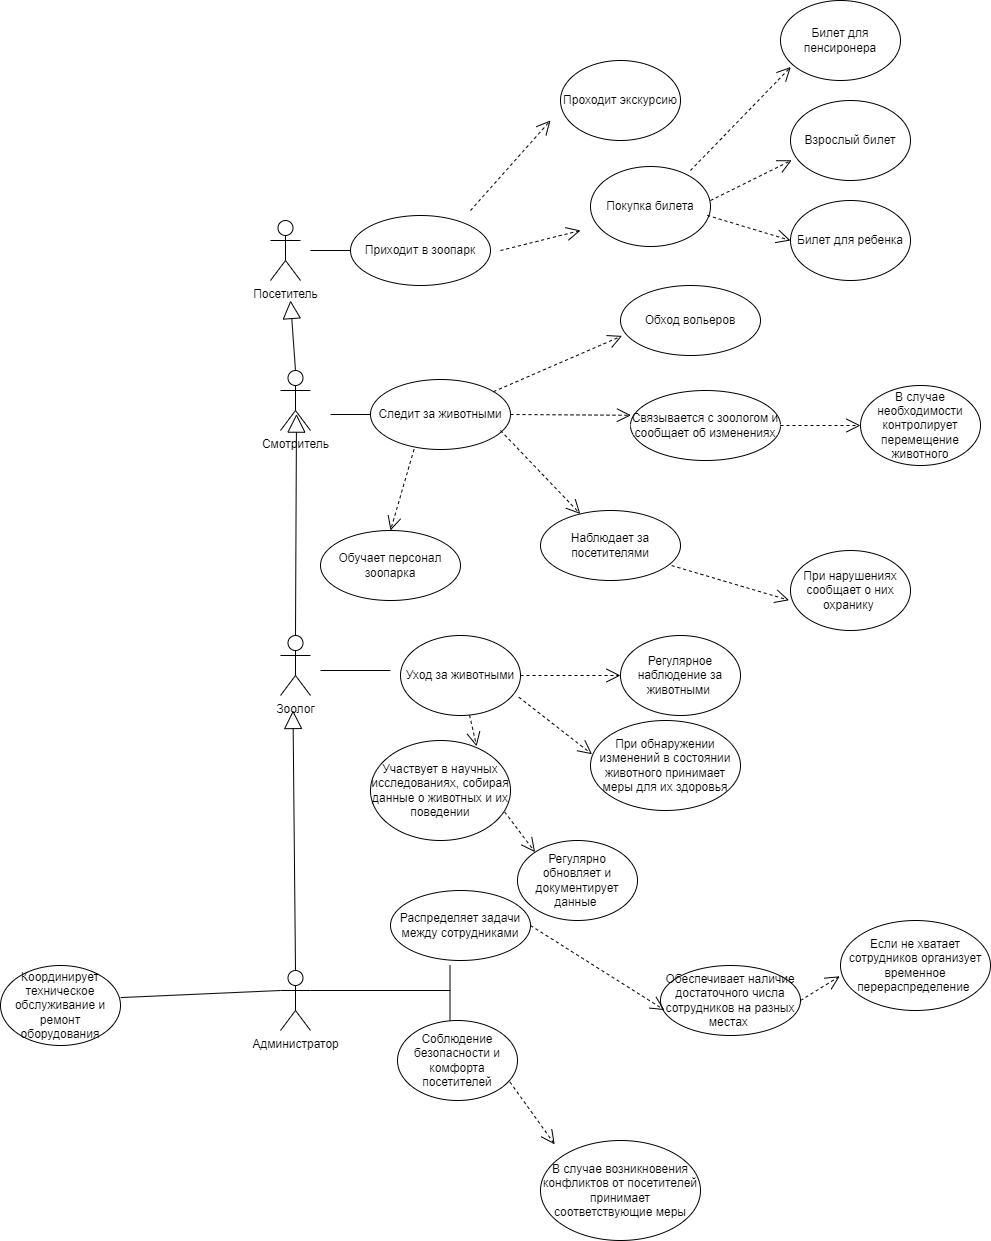

The diagram above was exported from draw.io. Its source (the exported page's mxGraphModel, read from the mxfile embedded in the PNG):
<mxGraphModel dx="1783" dy="2059" grid="1" gridSize="10" guides="1" tooltips="1" connect="1" arrows="1" fold="1" page="1" pageScale="1" pageWidth="827" pageHeight="1169" math="0" shadow="0">
  <root>
    <mxCell id="0" />
    <mxCell id="1" parent="0" />
    <mxCell id="qCrueKStjACtTrVl-jaf-1" value="Посетитель" style="shape=umlActor;verticalLabelPosition=bottom;verticalAlign=top;html=1;" parent="1" vertex="1">
      <mxGeometry x="460" y="110" width="30" height="60" as="geometry" />
    </mxCell>
    <mxCell id="qCrueKStjACtTrVl-jaf-2" value="Приходит в зоопарк" style="ellipse;whiteSpace=wrap;html=1;" parent="1" vertex="1">
      <mxGeometry x="540" y="105" width="140" height="70" as="geometry" />
    </mxCell>
    <mxCell id="qCrueKStjACtTrVl-jaf-4" value="" style="line;strokeWidth=1;fillColor=none;align=left;verticalAlign=middle;spacingTop=-1;spacingLeft=3;spacingRight=3;rotatable=0;labelPosition=right;points=[];portConstraint=eastwest;strokeColor=inherit;" parent="1" vertex="1">
      <mxGeometry x="500" y="136" width="40" height="8" as="geometry" />
    </mxCell>
    <mxCell id="qCrueKStjACtTrVl-jaf-13" value="Смотритель" style="shape=umlActor;verticalLabelPosition=bottom;verticalAlign=top;html=1;" parent="1" vertex="1">
      <mxGeometry x="470" y="260" width="30" height="60" as="geometry" />
    </mxCell>
    <mxCell id="qCrueKStjACtTrVl-jaf-14" value="" style="endArrow=block;endSize=16;endFill=0;html=1;rounded=0;exitX=0.5;exitY=0;exitDx=0;exitDy=0;exitPerimeter=0;" parent="1" source="qCrueKStjACtTrVl-jaf-13" edge="1">
      <mxGeometry width="160" relative="1" as="geometry">
        <mxPoint x="470" y="190" as="sourcePoint" />
        <mxPoint x="480" y="190" as="targetPoint" />
      </mxGeometry>
    </mxCell>
    <mxCell id="qCrueKStjACtTrVl-jaf-16" value="Следит за животными" style="ellipse;whiteSpace=wrap;html=1;" parent="1" vertex="1">
      <mxGeometry x="560" y="269" width="140" height="70" as="geometry" />
    </mxCell>
    <mxCell id="qCrueKStjACtTrVl-jaf-17" value="" style="line;strokeWidth=1;fillColor=none;align=left;verticalAlign=middle;spacingTop=-1;spacingLeft=3;spacingRight=3;rotatable=0;labelPosition=right;points=[];portConstraint=eastwest;strokeColor=inherit;" parent="1" vertex="1">
      <mxGeometry x="520" y="297" width="40" height="14" as="geometry" />
    </mxCell>
    <mxCell id="qCrueKStjACtTrVl-jaf-18" value="Обход вольеров" style="ellipse;whiteSpace=wrap;html=1;" parent="1" vertex="1">
      <mxGeometry x="810" y="175" width="140" height="70" as="geometry" />
    </mxCell>
    <mxCell id="qCrueKStjACtTrVl-jaf-19" value="Наблюдает за посетителями" style="ellipse;whiteSpace=wrap;html=1;" parent="1" vertex="1">
      <mxGeometry x="730" y="400" width="140" height="70" as="geometry" />
    </mxCell>
    <mxCell id="qCrueKStjACtTrVl-jaf-20" value="Связывается с зоологом и сообщает об изменениях" style="ellipse;whiteSpace=wrap;html=1;" parent="1" vertex="1">
      <mxGeometry x="820" y="280" width="150" height="70" as="geometry" />
    </mxCell>
    <mxCell id="qCrueKStjACtTrVl-jaf-21" value="" style="endArrow=open;endSize=12;dashed=1;html=1;rounded=0;entryX=0.011;entryY=0.72;entryDx=0;entryDy=0;entryPerimeter=0;" parent="1" source="qCrueKStjACtTrVl-jaf-16" target="qCrueKStjACtTrVl-jaf-18" edge="1">
      <mxGeometry width="160" relative="1" as="geometry">
        <mxPoint x="730" y="290" as="sourcePoint" />
        <mxPoint x="890" y="290" as="targetPoint" />
      </mxGeometry>
    </mxCell>
    <mxCell id="qCrueKStjACtTrVl-jaf-23" value="" style="endArrow=open;endSize=12;dashed=1;html=1;rounded=0;entryX=0.003;entryY=0.354;entryDx=0;entryDy=0;entryPerimeter=0;exitX=1;exitY=0.5;exitDx=0;exitDy=0;" parent="1" source="qCrueKStjACtTrVl-jaf-16" target="qCrueKStjACtTrVl-jaf-20" edge="1">
      <mxGeometry width="160" relative="1" as="geometry">
        <mxPoint x="730" y="290" as="sourcePoint" />
        <mxPoint x="840" y="340.02" as="targetPoint" />
      </mxGeometry>
    </mxCell>
    <mxCell id="qCrueKStjACtTrVl-jaf-25" value="" style="endArrow=open;endSize=12;dashed=1;html=1;rounded=0;" parent="1" target="qCrueKStjACtTrVl-jaf-19" edge="1">
      <mxGeometry width="160" relative="1" as="geometry">
        <mxPoint x="690" y="320" as="sourcePoint" />
        <mxPoint x="850" y="320" as="targetPoint" />
      </mxGeometry>
    </mxCell>
    <mxCell id="qCrueKStjACtTrVl-jaf-30" value="Зоолог" style="shape=umlActor;verticalLabelPosition=bottom;verticalAlign=top;html=1;" parent="1" vertex="1">
      <mxGeometry x="470" y="525" width="30" height="60" as="geometry" />
    </mxCell>
    <mxCell id="qCrueKStjACtTrVl-jaf-31" value="" style="endArrow=block;endSize=16;endFill=0;html=1;rounded=0;exitX=0.5;exitY=0;exitDx=0;exitDy=0;exitPerimeter=0;entryX=0.533;entryY=0.727;entryDx=0;entryDy=0;entryPerimeter=0;" parent="1" source="qCrueKStjACtTrVl-jaf-30" target="qCrueKStjACtTrVl-jaf-13" edge="1">
      <mxGeometry width="160" relative="1" as="geometry">
        <mxPoint x="480" y="410" as="sourcePoint" />
        <mxPoint x="485" y="340" as="targetPoint" />
      </mxGeometry>
    </mxCell>
    <mxCell id="qCrueKStjACtTrVl-jaf-34" value="Обучает персонал зоопарка" style="ellipse;whiteSpace=wrap;html=1;" parent="1" vertex="1">
      <mxGeometry x="510" y="420" width="140" height="70" as="geometry" />
    </mxCell>
    <mxCell id="qCrueKStjACtTrVl-jaf-35" value="" style="endArrow=open;endSize=12;dashed=1;html=1;rounded=0;exitX=0.311;exitY=0.997;exitDx=0;exitDy=0;exitPerimeter=0;entryX=0.5;entryY=0;entryDx=0;entryDy=0;" parent="1" source="qCrueKStjACtTrVl-jaf-16" target="qCrueKStjACtTrVl-jaf-34" edge="1">
      <mxGeometry width="160" relative="1" as="geometry">
        <mxPoint x="1010" y="350" as="sourcePoint" />
        <mxPoint x="1170" y="350" as="targetPoint" />
      </mxGeometry>
    </mxCell>
    <mxCell id="qCrueKStjACtTrVl-jaf-45" value="Администратор&lt;br&gt;" style="shape=umlActor;verticalLabelPosition=bottom;verticalAlign=top;html=1;" parent="1" vertex="1">
      <mxGeometry x="470" y="860" width="30" height="60" as="geometry" />
    </mxCell>
    <mxCell id="qCrueKStjACtTrVl-jaf-52" value="Распределяет задачи между сотрудниками" style="ellipse;whiteSpace=wrap;html=1;" parent="1" vertex="1">
      <mxGeometry x="580" y="780" width="140" height="70" as="geometry" />
    </mxCell>
    <mxCell id="qCrueKStjACtTrVl-jaf-54" value="Обеспечивает наличие достаточного числа сотрудников на разных местах&amp;nbsp;" style="ellipse;whiteSpace=wrap;html=1;" parent="1" vertex="1">
      <mxGeometry x="850" y="855" width="140" height="70" as="geometry" />
    </mxCell>
    <mxCell id="qCrueKStjACtTrVl-jaf-57" style="edgeStyle=orthogonalEdgeStyle;rounded=0;orthogonalLoop=1;jettySize=auto;html=1;exitX=0.5;exitY=1;exitDx=0;exitDy=0;" parent="1" source="qCrueKStjACtTrVl-jaf-52" target="qCrueKStjACtTrVl-jaf-52" edge="1">
      <mxGeometry relative="1" as="geometry" />
    </mxCell>
    <mxCell id="qCrueKStjACtTrVl-jaf-60" value="" style="endArrow=block;endSize=16;endFill=0;html=1;rounded=0;exitX=0.5;exitY=0;exitDx=0;exitDy=0;exitPerimeter=0;" parent="1" edge="1" source="qCrueKStjACtTrVl-jaf-45">
      <mxGeometry width="160" relative="1" as="geometry">
        <mxPoint x="487.5" y="800" as="sourcePoint" />
        <mxPoint x="482.5" y="600" as="targetPoint" />
      </mxGeometry>
    </mxCell>
    <mxCell id="Accb5DD65cB8PGMpDdia-1" value="Проходит экскурсию" style="ellipse;whiteSpace=wrap;html=1;" vertex="1" parent="1">
      <mxGeometry x="750" y="-50" width="120" height="80" as="geometry" />
    </mxCell>
    <mxCell id="Accb5DD65cB8PGMpDdia-3" value="Уход за животными" style="ellipse;whiteSpace=wrap;html=1;" vertex="1" parent="1">
      <mxGeometry x="590" y="525" width="120" height="80" as="geometry" />
    </mxCell>
    <mxCell id="Accb5DD65cB8PGMpDdia-4" value="" style="endArrow=none;html=1;rounded=0;" edge="1" parent="1">
      <mxGeometry width="50" height="50" relative="1" as="geometry">
        <mxPoint x="510" y="560" as="sourcePoint" />
        <mxPoint x="580" y="560" as="targetPoint" />
      </mxGeometry>
    </mxCell>
    <mxCell id="Accb5DD65cB8PGMpDdia-5" value="Покупка билета" style="ellipse;whiteSpace=wrap;html=1;" vertex="1" parent="1">
      <mxGeometry x="780" y="56" width="120" height="80" as="geometry" />
    </mxCell>
    <mxCell id="Accb5DD65cB8PGMpDdia-6" value="" style="endArrow=open;endSize=12;dashed=1;html=1;rounded=0;" edge="1" parent="1">
      <mxGeometry width="160" relative="1" as="geometry">
        <mxPoint x="690" y="140" as="sourcePoint" />
        <mxPoint x="770" y="120" as="targetPoint" />
      </mxGeometry>
    </mxCell>
    <mxCell id="Accb5DD65cB8PGMpDdia-8" value="" style="endArrow=open;endSize=12;dashed=1;html=1;rounded=0;" edge="1" parent="1">
      <mxGeometry width="160" relative="1" as="geometry">
        <mxPoint x="660" y="100" as="sourcePoint" />
        <mxPoint x="740" y="10" as="targetPoint" />
      </mxGeometry>
    </mxCell>
    <mxCell id="Accb5DD65cB8PGMpDdia-9" value="Взрослый билет" style="ellipse;whiteSpace=wrap;html=1;" vertex="1" parent="1">
      <mxGeometry x="980" y="-10" width="120" height="80" as="geometry" />
    </mxCell>
    <mxCell id="Accb5DD65cB8PGMpDdia-10" value="Билет для ребенка&lt;br&gt;" style="ellipse;whiteSpace=wrap;html=1;" vertex="1" parent="1">
      <mxGeometry x="980" y="90" width="120" height="80" as="geometry" />
    </mxCell>
    <mxCell id="Accb5DD65cB8PGMpDdia-11" value="Билет для пенсиронера" style="ellipse;whiteSpace=wrap;html=1;" vertex="1" parent="1">
      <mxGeometry x="970" y="-110" width="120" height="80" as="geometry" />
    </mxCell>
    <mxCell id="Accb5DD65cB8PGMpDdia-12" value="" style="endArrow=open;endSize=12;dashed=1;html=1;rounded=0;exitX=0.833;exitY=0.05;exitDx=0;exitDy=0;exitPerimeter=0;entryX=0.086;entryY=0.831;entryDx=0;entryDy=0;entryPerimeter=0;" edge="1" parent="1" source="Accb5DD65cB8PGMpDdia-5" target="Accb5DD65cB8PGMpDdia-11">
      <mxGeometry width="160" relative="1" as="geometry">
        <mxPoint x="700" y="150" as="sourcePoint" />
        <mxPoint x="960" y="-30" as="targetPoint" />
      </mxGeometry>
    </mxCell>
    <mxCell id="Accb5DD65cB8PGMpDdia-13" value="" style="endArrow=open;endSize=12;dashed=1;html=1;rounded=0;entryX=0.01;entryY=0.747;entryDx=0;entryDy=0;entryPerimeter=0;exitX=1;exitY=0.425;exitDx=0;exitDy=0;exitPerimeter=0;" edge="1" parent="1" source="Accb5DD65cB8PGMpDdia-5" target="Accb5DD65cB8PGMpDdia-9">
      <mxGeometry width="160" relative="1" as="geometry">
        <mxPoint x="710" y="160" as="sourcePoint" />
        <mxPoint x="790" y="140" as="targetPoint" />
      </mxGeometry>
    </mxCell>
    <mxCell id="Accb5DD65cB8PGMpDdia-14" value="" style="endArrow=open;endSize=12;dashed=1;html=1;rounded=0;entryX=0;entryY=0.5;entryDx=0;entryDy=0;exitX=0.973;exitY=0.611;exitDx=0;exitDy=0;exitPerimeter=0;" edge="1" parent="1" source="Accb5DD65cB8PGMpDdia-5" target="Accb5DD65cB8PGMpDdia-10">
      <mxGeometry width="160" relative="1" as="geometry">
        <mxPoint x="720" y="160" as="sourcePoint" />
        <mxPoint x="800" y="150" as="targetPoint" />
      </mxGeometry>
    </mxCell>
    <mxCell id="Accb5DD65cB8PGMpDdia-15" value="При нарушениях сообщает о них охранику&amp;nbsp;" style="ellipse;whiteSpace=wrap;html=1;" vertex="1" parent="1">
      <mxGeometry x="980" y="440" width="120" height="80" as="geometry" />
    </mxCell>
    <mxCell id="Accb5DD65cB8PGMpDdia-16" value="" style="endArrow=open;endSize=12;dashed=1;html=1;rounded=0;entryX=-0.012;entryY=0.622;entryDx=0;entryDy=0;entryPerimeter=0;exitX=0.937;exitY=0.787;exitDx=0;exitDy=0;exitPerimeter=0;" edge="1" parent="1" source="qCrueKStjACtTrVl-jaf-19" target="Accb5DD65cB8PGMpDdia-15">
      <mxGeometry width="160" relative="1" as="geometry">
        <mxPoint x="700" y="330" as="sourcePoint" />
        <mxPoint x="780" y="413" as="targetPoint" />
      </mxGeometry>
    </mxCell>
    <mxCell id="Accb5DD65cB8PGMpDdia-17" value="В случае необходимости контролирует перемещение животного" style="ellipse;whiteSpace=wrap;html=1;" vertex="1" parent="1">
      <mxGeometry x="1050" y="275" width="120" height="80" as="geometry" />
    </mxCell>
    <mxCell id="Accb5DD65cB8PGMpDdia-18" value="" style="endArrow=open;endSize=12;dashed=1;html=1;rounded=0;entryX=0;entryY=0.5;entryDx=0;entryDy=0;exitX=1;exitY=0.5;exitDx=0;exitDy=0;" edge="1" parent="1" source="qCrueKStjACtTrVl-jaf-20" target="Accb5DD65cB8PGMpDdia-17">
      <mxGeometry width="160" relative="1" as="geometry">
        <mxPoint x="710" y="340" as="sourcePoint" />
        <mxPoint x="790" y="423" as="targetPoint" />
      </mxGeometry>
    </mxCell>
    <mxCell id="Accb5DD65cB8PGMpDdia-19" value="Регулярное наблюдение за животными&amp;nbsp;" style="ellipse;whiteSpace=wrap;html=1;" vertex="1" parent="1">
      <mxGeometry x="810" y="525" width="120" height="80" as="geometry" />
    </mxCell>
    <mxCell id="Accb5DD65cB8PGMpDdia-20" value="" style="endArrow=open;endSize=12;dashed=1;html=1;rounded=0;entryX=0;entryY=0.5;entryDx=0;entryDy=0;" edge="1" parent="1" source="Accb5DD65cB8PGMpDdia-3" target="Accb5DD65cB8PGMpDdia-19">
      <mxGeometry width="160" relative="1" as="geometry">
        <mxPoint x="720" y="350" as="sourcePoint" />
        <mxPoint x="800" y="433" as="targetPoint" />
      </mxGeometry>
    </mxCell>
    <mxCell id="Accb5DD65cB8PGMpDdia-21" value="При обнаружении изменений в состоянии животного принимает меры для их здоровья" style="ellipse;whiteSpace=wrap;html=1;" vertex="1" parent="1">
      <mxGeometry x="780" y="610" width="150" height="90" as="geometry" />
    </mxCell>
    <mxCell id="Accb5DD65cB8PGMpDdia-22" value="" style="endArrow=open;endSize=12;dashed=1;html=1;rounded=0;entryX=0.01;entryY=0.375;entryDx=0;entryDy=0;entryPerimeter=0;exitX=0.986;exitY=0.771;exitDx=0;exitDy=0;exitPerimeter=0;" edge="1" parent="1" source="Accb5DD65cB8PGMpDdia-3" target="Accb5DD65cB8PGMpDdia-21">
      <mxGeometry width="160" relative="1" as="geometry">
        <mxPoint x="730" y="360" as="sourcePoint" />
        <mxPoint x="810" y="443" as="targetPoint" />
      </mxGeometry>
    </mxCell>
    <mxCell id="Accb5DD65cB8PGMpDdia-23" value="Участвует в научных исследованиях, собирая данные о животных и их поведении&lt;br&gt;" style="ellipse;whiteSpace=wrap;html=1;" vertex="1" parent="1">
      <mxGeometry x="560" y="630" width="140" height="100" as="geometry" />
    </mxCell>
    <mxCell id="Accb5DD65cB8PGMpDdia-24" value="" style="endArrow=open;endSize=12;dashed=1;html=1;rounded=0;entryX=0.758;entryY=0.058;entryDx=0;entryDy=0;entryPerimeter=0;" edge="1" parent="1" source="Accb5DD65cB8PGMpDdia-3" target="Accb5DD65cB8PGMpDdia-23">
      <mxGeometry width="160" relative="1" as="geometry">
        <mxPoint x="740" y="370" as="sourcePoint" />
        <mxPoint x="820" y="453" as="targetPoint" />
      </mxGeometry>
    </mxCell>
    <mxCell id="Accb5DD65cB8PGMpDdia-25" value="Регулярно обновляет и документирует данные&amp;nbsp;" style="ellipse;whiteSpace=wrap;html=1;" vertex="1" parent="1">
      <mxGeometry x="707" y="730" width="120" height="80" as="geometry" />
    </mxCell>
    <mxCell id="Accb5DD65cB8PGMpDdia-26" value="" style="endArrow=open;endSize=12;dashed=1;html=1;rounded=0;entryX=0;entryY=0;entryDx=0;entryDy=0;exitX=0.958;exitY=0.714;exitDx=0;exitDy=0;exitPerimeter=0;" edge="1" parent="1" source="Accb5DD65cB8PGMpDdia-23" target="Accb5DD65cB8PGMpDdia-25">
      <mxGeometry width="160" relative="1" as="geometry">
        <mxPoint x="750" y="380" as="sourcePoint" />
        <mxPoint x="830" y="463" as="targetPoint" />
      </mxGeometry>
    </mxCell>
    <mxCell id="Accb5DD65cB8PGMpDdia-28" value="" style="endArrow=open;endSize=12;dashed=1;html=1;rounded=0;entryX=0.029;entryY=0.637;entryDx=0;entryDy=0;exitX=1;exitY=0.5;exitDx=0;exitDy=0;entryPerimeter=0;" edge="1" parent="1" source="qCrueKStjACtTrVl-jaf-52" target="qCrueKStjACtTrVl-jaf-54">
      <mxGeometry width="160" relative="1" as="geometry">
        <mxPoint x="705" y="697" as="sourcePoint" />
        <mxPoint x="735" y="752" as="targetPoint" />
      </mxGeometry>
    </mxCell>
    <mxCell id="Accb5DD65cB8PGMpDdia-30" value="" style="endArrow=none;html=1;rounded=0;exitX=1;exitY=0.3333333333333333;exitDx=0;exitDy=0;exitPerimeter=0;" edge="1" parent="1" source="qCrueKStjACtTrVl-jaf-45">
      <mxGeometry width="50" height="50" relative="1" as="geometry">
        <mxPoint x="520" y="880" as="sourcePoint" />
        <mxPoint x="640" y="880" as="targetPoint" />
      </mxGeometry>
    </mxCell>
    <mxCell id="Accb5DD65cB8PGMpDdia-31" value="" style="endArrow=none;html=1;rounded=0;" edge="1" parent="1">
      <mxGeometry width="50" height="50" relative="1" as="geometry">
        <mxPoint x="639.5" y="915" as="sourcePoint" />
        <mxPoint x="639.5" y="855" as="targetPoint" />
      </mxGeometry>
    </mxCell>
    <mxCell id="Accb5DD65cB8PGMpDdia-32" value="Соблюдение безопасности и комфорта посетителей" style="ellipse;whiteSpace=wrap;html=1;" vertex="1" parent="1">
      <mxGeometry x="587" y="910" width="120" height="80" as="geometry" />
    </mxCell>
    <mxCell id="Accb5DD65cB8PGMpDdia-33" value="" style="endArrow=open;endSize=12;dashed=1;html=1;rounded=0;exitX=0.937;exitY=0.769;exitDx=0;exitDy=0;exitPerimeter=0;" edge="1" parent="1" source="Accb5DD65cB8PGMpDdia-32">
      <mxGeometry width="160" relative="1" as="geometry">
        <mxPoint x="715" y="707" as="sourcePoint" />
        <mxPoint x="744.2039851764594" y="1033.885579247043" as="targetPoint" />
      </mxGeometry>
    </mxCell>
    <mxCell id="Accb5DD65cB8PGMpDdia-35" value="Координирует техническое обслуживание и ремонт оборудования" style="ellipse;whiteSpace=wrap;html=1;" vertex="1" parent="1">
      <mxGeometry x="190" y="855" width="120" height="80" as="geometry" />
    </mxCell>
    <mxCell id="Accb5DD65cB8PGMpDdia-36" value="" style="endArrow=none;html=1;rounded=0;exitX=1.001;exitY=0.401;exitDx=0;exitDy=0;exitPerimeter=0;entryX=0;entryY=0.3333333333333333;entryDx=0;entryDy=0;entryPerimeter=0;" edge="1" parent="1" source="Accb5DD65cB8PGMpDdia-35" target="qCrueKStjACtTrVl-jaf-45">
      <mxGeometry width="50" height="50" relative="1" as="geometry">
        <mxPoint x="360" y="1050" as="sourcePoint" />
        <mxPoint x="450" y="880" as="targetPoint" />
      </mxGeometry>
    </mxCell>
    <mxCell id="Accb5DD65cB8PGMpDdia-37" value="В случае возникновения конфликтов от посетителей принимает соответствующие меры&lt;br&gt;" style="ellipse;whiteSpace=wrap;html=1;" vertex="1" parent="1">
      <mxGeometry x="730" y="1030" width="160" height="100" as="geometry" />
    </mxCell>
    <mxCell id="Accb5DD65cB8PGMpDdia-38" value="Если не хватает сотрудников организует временное перераспределение&amp;nbsp;" style="ellipse;whiteSpace=wrap;html=1;" vertex="1" parent="1">
      <mxGeometry x="1030" y="810" width="150" height="90" as="geometry" />
    </mxCell>
    <mxCell id="Accb5DD65cB8PGMpDdia-39" value="" style="endArrow=open;endSize=12;dashed=1;html=1;rounded=0;entryX=-0.005;entryY=0.62;entryDx=0;entryDy=0;exitX=1;exitY=0.5;exitDx=0;exitDy=0;entryPerimeter=0;" edge="1" parent="1" source="qCrueKStjACtTrVl-jaf-54" target="Accb5DD65cB8PGMpDdia-38">
      <mxGeometry width="160" relative="1" as="geometry">
        <mxPoint x="730" y="825" as="sourcePoint" />
        <mxPoint x="864" y="910" as="targetPoint" />
      </mxGeometry>
    </mxCell>
  </root>
</mxGraphModel>